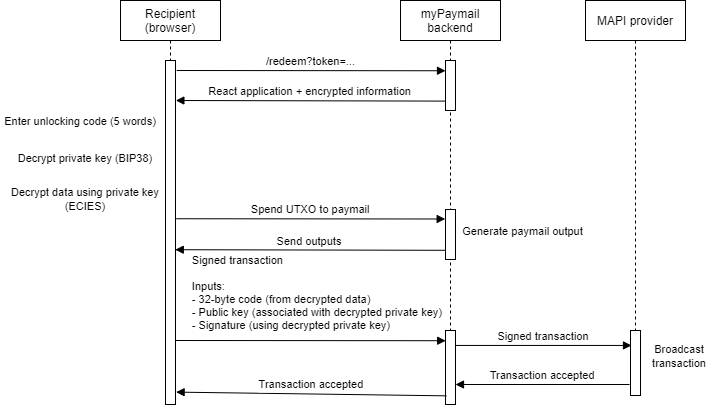

The diagram above was exported from draw.io. Its source (the exported page's mxGraphModel, read from the mxfile embedded in the PNG):
<mxGraphModel dx="593" dy="286" grid="1" gridSize="10" guides="1" tooltips="1" connect="1" arrows="1" fold="1" page="1" pageScale="1" pageWidth="850" pageHeight="1100" math="0" shadow="0">
  <root>
    <mxCell id="0" />
    <mxCell id="1" parent="0" />
    <mxCell id="auurAeiVn_EGanwax6oh-1" value="Recipient&#10;(browser)" style="shape=umlLifeline;perimeter=lifelinePerimeter;container=1;collapsible=0;recursiveResize=0;rounded=0;shadow=0;strokeWidth=1;" vertex="1" parent="1">
      <mxGeometry x="120" y="70" width="100" height="404" as="geometry" />
    </mxCell>
    <mxCell id="auurAeiVn_EGanwax6oh-2" value="" style="points=[];perimeter=orthogonalPerimeter;rounded=0;shadow=0;strokeWidth=1;" vertex="1" parent="auurAeiVn_EGanwax6oh-1">
      <mxGeometry x="45" y="60" width="10" height="344" as="geometry" />
    </mxCell>
    <mxCell id="auurAeiVn_EGanwax6oh-5" value="Spend UTXO to paymail" style="verticalAlign=bottom;endArrow=block;shadow=0;strokeWidth=1;entryX=-0.033;entryY=0.19;entryDx=0;entryDy=0;entryPerimeter=0;exitX=1.087;exitY=0.46;exitDx=0;exitDy=0;exitPerimeter=0;" edge="1" parent="1" source="auurAeiVn_EGanwax6oh-2" target="auurAeiVn_EGanwax6oh-8">
      <mxGeometry relative="1" as="geometry">
        <mxPoint x="175" y="288.99999999999994" as="sourcePoint" />
        <mxPoint x="420.4000000000001" y="288.99999999999994" as="targetPoint" />
      </mxGeometry>
    </mxCell>
    <mxCell id="auurAeiVn_EGanwax6oh-6" value="Send outputs" style="verticalAlign=bottom;endArrow=block;shadow=0;strokeWidth=1;exitX=-0.06;exitY=0.816;exitDx=0;exitDy=0;exitPerimeter=0;entryX=0.976;entryY=0.55;entryDx=0;entryDy=0;entryPerimeter=0;" edge="1" parent="1" target="auurAeiVn_EGanwax6oh-2" source="auurAeiVn_EGanwax6oh-8">
      <mxGeometry x="0.0032" relative="1" as="geometry">
        <mxPoint x="419" y="319" as="sourcePoint" />
        <mxPoint x="174" y="319" as="targetPoint" />
        <mxPoint as="offset" />
      </mxGeometry>
    </mxCell>
    <mxCell id="auurAeiVn_EGanwax6oh-7" value="myPaymail&#10;backend" style="shape=umlLifeline;perimeter=lifelinePerimeter;container=1;collapsible=0;recursiveResize=0;rounded=0;shadow=0;strokeWidth=1;" vertex="1" parent="1">
      <mxGeometry x="400" y="70" width="100" height="370" as="geometry" />
    </mxCell>
    <mxCell id="auurAeiVn_EGanwax6oh-8" value="" style="points=[];perimeter=orthogonalPerimeter;rounded=0;shadow=0;strokeWidth=1;" vertex="1" parent="auurAeiVn_EGanwax6oh-7">
      <mxGeometry x="45" y="209" width="10" height="50" as="geometry" />
    </mxCell>
    <mxCell id="auurAeiVn_EGanwax6oh-10" value="" style="points=[];perimeter=orthogonalPerimeter;rounded=0;shadow=0;strokeWidth=1;" vertex="1" parent="auurAeiVn_EGanwax6oh-7">
      <mxGeometry x="45" y="330" width="10" height="74" as="geometry" />
    </mxCell>
    <mxCell id="auurAeiVn_EGanwax6oh-11" value="Signed transaction&#10;&#10;Inputs:&#10;- 32-byte code (from decrypted data)&#10;- Public key (associated with decrypted private key)&#10;- Signature (using decrypted private key)" style="verticalAlign=bottom;endArrow=block;shadow=0;strokeWidth=1;align=left;entryX=0.02;entryY=0.138;entryDx=0;entryDy=0;entryPerimeter=0;" edge="1" parent="1" target="auurAeiVn_EGanwax6oh-10">
      <mxGeometry x="-0.889" y="6" relative="1" as="geometry">
        <mxPoint x="175" y="410" as="sourcePoint" />
        <mxPoint x="440" y="409" as="targetPoint" />
        <mxPoint as="offset" />
      </mxGeometry>
    </mxCell>
    <mxCell id="auurAeiVn_EGanwax6oh-12" value="Transaction accepted" style="verticalAlign=bottom;endArrow=block;shadow=0;strokeWidth=1;exitX=0.08;exitY=0.883;exitDx=0;exitDy=0;exitPerimeter=0;entryX=1.06;entryY=0.964;entryDx=0;entryDy=0;entryPerimeter=0;" edge="1" parent="1" source="auurAeiVn_EGanwax6oh-10" target="auurAeiVn_EGanwax6oh-2">
      <mxGeometry relative="1" as="geometry">
        <mxPoint x="410" y="526" as="sourcePoint" />
        <mxPoint x="175" y="461.80999999999995" as="targetPoint" />
      </mxGeometry>
    </mxCell>
    <mxCell id="auurAeiVn_EGanwax6oh-13" value="&lt;font style=&quot;font-size: 11px&quot;&gt;Generate paymail output&lt;/font&gt;" style="text;html=1;strokeColor=none;fillColor=none;align=center;verticalAlign=middle;whiteSpace=wrap;rounded=0;" vertex="1" parent="1">
      <mxGeometry x="460" y="279" width="125" height="41" as="geometry" />
    </mxCell>
    <mxCell id="auurAeiVn_EGanwax6oh-14" value="MAPI provider" style="shape=umlLifeline;perimeter=lifelinePerimeter;container=1;collapsible=0;recursiveResize=0;rounded=0;shadow=0;strokeWidth=1;" vertex="1" parent="1">
      <mxGeometry x="585" y="70" width="100" height="370" as="geometry" />
    </mxCell>
    <mxCell id="auurAeiVn_EGanwax6oh-15" value="" style="points=[];perimeter=orthogonalPerimeter;rounded=0;shadow=0;strokeWidth=1;" vertex="1" parent="auurAeiVn_EGanwax6oh-14">
      <mxGeometry x="45" y="330" width="10" height="65" as="geometry" />
    </mxCell>
    <mxCell id="auurAeiVn_EGanwax6oh-17" value="Signed transaction" style="verticalAlign=bottom;endArrow=block;shadow=0;strokeWidth=1;entryX=0.1;entryY=0.23;entryDx=0;entryDy=0;entryPerimeter=0;" edge="1" parent="1" source="auurAeiVn_EGanwax6oh-10" target="auurAeiVn_EGanwax6oh-15">
      <mxGeometry relative="1" as="geometry">
        <mxPoint x="454" y="526" as="sourcePoint" />
        <mxPoint x="625" y="414" as="targetPoint" />
      </mxGeometry>
    </mxCell>
    <mxCell id="auurAeiVn_EGanwax6oh-18" value="&lt;font style=&quot;font-size: 11px&quot;&gt;Broadcast transaction&lt;/font&gt;" style="text;html=1;strokeColor=none;fillColor=none;align=center;verticalAlign=middle;whiteSpace=wrap;rounded=0;" vertex="1" parent="1">
      <mxGeometry x="644" y="400" width="70" height="50" as="geometry" />
    </mxCell>
    <mxCell id="auurAeiVn_EGanwax6oh-19" value="Transaction accepted" style="verticalAlign=bottom;endArrow=block;shadow=0;strokeWidth=1;" edge="1" parent="1">
      <mxGeometry relative="1" as="geometry">
        <mxPoint x="629" y="454" as="sourcePoint" />
        <mxPoint x="455" y="454" as="targetPoint" />
        <Array as="points" />
      </mxGeometry>
    </mxCell>
    <mxCell id="auurAeiVn_EGanwax6oh-22" value="&lt;font style=&quot;font-size: 11px&quot;&gt;Enter unlocking code (5 words)&lt;/font&gt;" style="text;html=1;strokeColor=none;fillColor=none;align=center;verticalAlign=middle;whiteSpace=wrap;rounded=0;" vertex="1" parent="1">
      <mxGeometry y="174" width="160" height="32" as="geometry" />
    </mxCell>
    <mxCell id="auurAeiVn_EGanwax6oh-23" value="&lt;font style=&quot;font-size: 11px&quot;&gt;Decrypt data using private key (ECIES)&lt;/font&gt;" style="text;html=1;strokeColor=none;fillColor=none;align=center;verticalAlign=middle;whiteSpace=wrap;rounded=0;" vertex="1" parent="1">
      <mxGeometry x="10" y="247" width="150" height="41" as="geometry" />
    </mxCell>
    <mxCell id="auurAeiVn_EGanwax6oh-25" value="&lt;font style=&quot;font-size: 11px&quot;&gt;Decrypt private key (BIP38)&lt;/font&gt;" style="text;html=1;strokeColor=none;fillColor=none;align=center;verticalAlign=middle;whiteSpace=wrap;rounded=0;" vertex="1" parent="1">
      <mxGeometry x="15" y="206" width="140" height="41" as="geometry" />
    </mxCell>
    <mxCell id="auurAeiVn_EGanwax6oh-26" value="" style="points=[];perimeter=orthogonalPerimeter;rounded=0;shadow=0;strokeWidth=1;" vertex="1" parent="1">
      <mxGeometry x="445" y="130" width="10" height="50" as="geometry" />
    </mxCell>
    <mxCell id="auurAeiVn_EGanwax6oh-27" value="/redeem?token=..." style="verticalAlign=bottom;endArrow=block;shadow=0;strokeWidth=1;entryX=-0.033;entryY=0.19;entryDx=0;entryDy=0;entryPerimeter=0;exitX=1.087;exitY=0.46;exitDx=0;exitDy=0;exitPerimeter=0;" edge="1" parent="1">
      <mxGeometry relative="1" as="geometry">
        <mxPoint x="176.20000000000002" y="140" as="sourcePoint" />
        <mxPoint x="444.99999999999983" y="140.26" as="targetPoint" />
      </mxGeometry>
    </mxCell>
    <mxCell id="auurAeiVn_EGanwax6oh-28" value="React application + encrypted information" style="verticalAlign=bottom;endArrow=block;shadow=0;strokeWidth=1;exitX=-0.06;exitY=0.816;exitDx=0;exitDy=0;exitPerimeter=0;entryX=0.976;entryY=0.55;entryDx=0;entryDy=0;entryPerimeter=0;" edge="1" parent="1">
      <mxGeometry x="0.0032" relative="1" as="geometry">
        <mxPoint x="445.0000000000001" y="170.60000000000008" as="sourcePoint" />
        <mxPoint x="175.35999999999999" y="169.99999999999994" as="targetPoint" />
        <mxPoint as="offset" />
      </mxGeometry>
    </mxCell>
  </root>
</mxGraphModel>